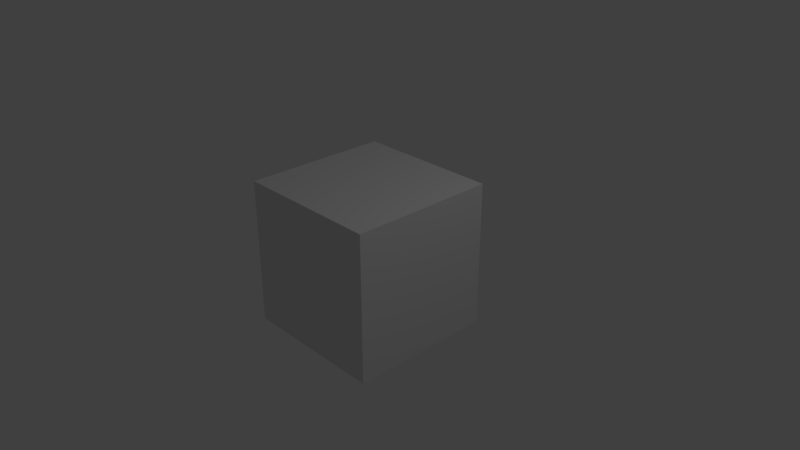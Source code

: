 # Source: EditingVideoSequence.blend  (saved by Blender 2.79.0; exported with 4.5.12 LTS)
import bpy
from mathutils import Matrix  # noqa: F401  (used for matrix-valued properties, if any)

bpy.ops.wm.read_factory_settings(use_empty=True)
scene = bpy.context.scene
scene.name = 'Scene'

# ---- collections
col_collection_1 = bpy.data.collections.new('Collection 1'); scene.collection.children.link(col_collection_1)

# ---- materials (node trees are filled in below, after node groups)
mat_material = bpy.data.materials.new('Material')
mat_material.alpha_threshold = 0.0
mat_material.roughness = 0.5
mat_material.line_color = (0.0, 0.0, 0.0, 1.0)

# ---- material node trees

# ---- world
world_world = bpy.data.worlds.new('World'); scene.world = world_world
world_world.color = (0.05088, 0.05088, 0.05088)
world_world.use_sun_shadow = False
world_world.sun_shadow_jitter_overblur = 0.0
world_world.cycles.sampling_method = 'MANUAL'

# ---- cameras
cam_camera = bpy.data.cameras.new('Camera')
cam_camera.clip_end = 100.0
cam_camera.lens = 35.0
cam_camera.sensor_width = 32.0
cam_camera.sensor_height = 18.0
cam_camera.ortho_scale = 7.314
cam_camera.dof.focus_distance = 0.0

# ---- lights
light_lamp = bpy.data.lights.new('Lamp', 'POINT')
light_lamp.transmission_factor = 0.0
light_lamp.cutoff_distance = 30.0
light_lamp.energy = 100.0
light_lamp.shadow_buffer_clip_start = 1.001
light_lamp.shadow_soft_size = 0.1
light_lamp.shadow_maximum_resolution = 0.006
light_lamp.use_absolute_resolution = True

# ---- meshes
me_cube = bpy.data.meshes.new('Cube')
me_cube.from_pydata([(1.0, 1.0, -1.0), (1.0, -1.0, -1.0), (-1.0, -1.0, -1.0), (-1.0, 1.0, -1.0), (1.0, 1.0, 1.0), (1.0, -1.0, 1.0), (-1.0, -1.0, 1.0), (-1.0, 1.0, 1.0)], [], [(0, 1, 2, 3), (4, 7, 6, 5), (0, 4, 5, 1), (1, 5, 6, 2), (2, 6, 7, 3), (4, 0, 3, 7)])
me_cube.materials.append(mat_material)
me_cube.use_remesh_preserve_volume = False
me_cube.use_remesh_preserve_attributes = False
me_cube.use_mirror_vertex_groups = False
me_cube.update()

# ---- objects
ob_cube = bpy.data.objects.new('Cube', me_cube)
ob_lamp = bpy.data.objects.new('Lamp', light_lamp)
ob_camera = bpy.data.objects.new('Camera', cam_camera)

# ---- transforms, parenting, visibility, modifiers, constraints
ob_cube.location = (0.0, 0.0, 0.0)
ob_cube.lock_rotations_4d = False
ob_cube.empty_display_type = 'ARROWS'
ob_cube.lineart.crease_threshold = 0.0
ob_lamp.location = (4.076, 1.005, 5.904)
ob_lamp.rotation_euler = (0.6503, 0.05522, 1.866)
ob_lamp.lock_rotations_4d = False
ob_lamp.empty_display_type = 'ARROWS'
ob_lamp.color = (0.0, 0.0, 0.0, 0.0)
ob_lamp.lineart.crease_threshold = 0.0
ob_camera.location = (7.481, -6.508, 5.344)
ob_camera.rotation_euler = (1.109, 0.0, 0.8149)
ob_camera.lock_rotations_4d = False
ob_camera.empty_display_type = 'ARROWS'
ob_camera.color = (0.0, 0.0, 0.0, 0.0)
ob_camera.display_type = 'WIRE'
ob_camera.lineart.crease_threshold = 0.0

# ---- collection membership
col_collection_1.objects.link(ob_cube)
col_collection_1.objects.link(ob_lamp)
col_collection_1.objects.link(ob_camera)

# ---- scene / render settings (as saved in the file)
scene.camera = ob_camera
scene.frame_start = 1; scene.frame_end = 60; scene.frame_set(20)
scene.render.engine = 'CYCLES'
scene.render.image_settings.file_format = 'FFMPEG'
scene.render.resolution_percentage = 50
scene.render.dither_intensity = 0.0
scene.cycles.use_denoising = False
scene.cycles.samples = 128
scene.cycles.sampling_pattern = 'TABULATED_SOBOL'
scene.cycles.use_adaptive_sampling = False
scene.cycles.use_light_tree = False
scene.cycles.blur_glossy = 0.0
scene.cycles.sample_clamp_indirect = 0.0
scene.view_settings.view_transform = 'Standard'
bpy.context.view_layer.update()
